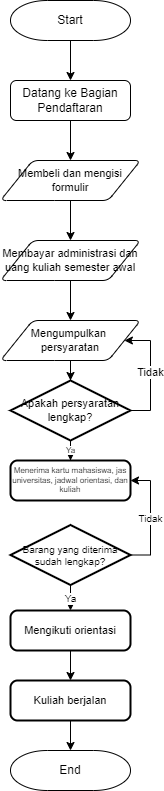

The diagram above was exported from draw.io. Its source (the exported page's mxGraphModel, read from the mxfile embedded in the PNG):
<mxGraphModel dx="782" dy="460" grid="1" gridSize="10" guides="1" tooltips="1" connect="1" arrows="1" fold="1" page="1" pageScale="1" pageWidth="827" pageHeight="1169" math="0" shadow="0">
  <root>
    <mxCell id="WIyWlLk6GJQsqaUBKTNV-0" />
    <mxCell id="WIyWlLk6GJQsqaUBKTNV-1" parent="WIyWlLk6GJQsqaUBKTNV-0" />
    <mxCell id="9qTC88AUsgOGxZnlKRvq-4" value="" style="edgeStyle=orthogonalEdgeStyle;rounded=0;orthogonalLoop=1;jettySize=auto;html=1;" edge="1" parent="WIyWlLk6GJQsqaUBKTNV-1" source="WIyWlLk6GJQsqaUBKTNV-3" target="9qTC88AUsgOGxZnlKRvq-3">
      <mxGeometry relative="1" as="geometry" />
    </mxCell>
    <mxCell id="WIyWlLk6GJQsqaUBKTNV-3" value="&lt;span style=&quot;background-color: rgb(255, 255, 255);&quot;&gt;Datang ke Bagian Pendaftaran&lt;/span&gt;" style="rounded=1;whiteSpace=wrap;html=1;fontSize=12;glass=0;strokeWidth=1;shadow=0;fontColor=#000000;" parent="WIyWlLk6GJQsqaUBKTNV-1" vertex="1">
      <mxGeometry x="160" y="80" width="120" height="40" as="geometry" />
    </mxCell>
    <mxCell id="9qTC88AUsgOGxZnlKRvq-2" value="" style="edgeStyle=orthogonalEdgeStyle;rounded=0;orthogonalLoop=1;jettySize=auto;html=1;" edge="1" parent="WIyWlLk6GJQsqaUBKTNV-1" source="9qTC88AUsgOGxZnlKRvq-1" target="WIyWlLk6GJQsqaUBKTNV-3">
      <mxGeometry relative="1" as="geometry" />
    </mxCell>
    <mxCell id="9qTC88AUsgOGxZnlKRvq-1" value="Start" style="strokeWidth=1;html=1;shape=mxgraph.flowchart.terminator;whiteSpace=wrap;" vertex="1" parent="WIyWlLk6GJQsqaUBKTNV-1">
      <mxGeometry x="160" width="120" height="40" as="geometry" />
    </mxCell>
    <mxCell id="9qTC88AUsgOGxZnlKRvq-6" value="" style="edgeStyle=orthogonalEdgeStyle;rounded=0;orthogonalLoop=1;jettySize=auto;html=1;" edge="1" parent="WIyWlLk6GJQsqaUBKTNV-1" source="9qTC88AUsgOGxZnlKRvq-3" target="9qTC88AUsgOGxZnlKRvq-5">
      <mxGeometry relative="1" as="geometry" />
    </mxCell>
    <mxCell id="9qTC88AUsgOGxZnlKRvq-3" value="Membeli dan mengisi formulir" style="shape=parallelogram;html=1;strokeWidth=1;perimeter=parallelogramPerimeter;whiteSpace=wrap;rounded=1;arcSize=12;size=0.23;fontSize=11;" vertex="1" parent="WIyWlLk6GJQsqaUBKTNV-1">
      <mxGeometry x="150" y="160" width="140" height="40" as="geometry" />
    </mxCell>
    <mxCell id="9qTC88AUsgOGxZnlKRvq-7" value="" style="edgeStyle=orthogonalEdgeStyle;rounded=0;orthogonalLoop=1;jettySize=auto;html=1;fontSize=11;fontColor=#000000;" edge="1" parent="WIyWlLk6GJQsqaUBKTNV-1" source="9qTC88AUsgOGxZnlKRvq-5">
      <mxGeometry relative="1" as="geometry">
        <mxPoint x="220" y="320" as="targetPoint" />
      </mxGeometry>
    </mxCell>
    <mxCell id="9qTC88AUsgOGxZnlKRvq-5" value="Membayar administrasi dan uang kuliah semester awal" style="shape=parallelogram;html=1;strokeWidth=1;perimeter=parallelogramPerimeter;whiteSpace=wrap;rounded=1;arcSize=12;size=0.23;fontSize=11;" vertex="1" parent="WIyWlLk6GJQsqaUBKTNV-1">
      <mxGeometry x="150" y="240" width="140" height="40" as="geometry" />
    </mxCell>
    <mxCell id="9qTC88AUsgOGxZnlKRvq-9" value="Tidak" style="edgeStyle=orthogonalEdgeStyle;rounded=0;orthogonalLoop=1;jettySize=auto;html=1;entryX=1;entryY=0.5;entryDx=0;entryDy=0;fontSize=11;fontColor=#000000;" edge="1" parent="WIyWlLk6GJQsqaUBKTNV-1" source="9qTC88AUsgOGxZnlKRvq-8" target="9qTC88AUsgOGxZnlKRvq-11">
      <mxGeometry relative="1" as="geometry">
        <mxPoint x="280" y="340" as="targetPoint" />
        <Array as="points">
          <mxPoint x="300" y="410" />
          <mxPoint x="300" y="340" />
        </Array>
      </mxGeometry>
    </mxCell>
    <mxCell id="9qTC88AUsgOGxZnlKRvq-14" value="Ya" style="edgeStyle=orthogonalEdgeStyle;rounded=0;orthogonalLoop=1;jettySize=auto;html=1;fontSize=8;fontColor=#000000;" edge="1" parent="WIyWlLk6GJQsqaUBKTNV-1" source="9qTC88AUsgOGxZnlKRvq-8" target="9qTC88AUsgOGxZnlKRvq-13">
      <mxGeometry relative="1" as="geometry" />
    </mxCell>
    <mxCell id="9qTC88AUsgOGxZnlKRvq-8" value="Apakah persyaratan lengkap?" style="strokeWidth=2;html=1;shape=mxgraph.flowchart.decision;whiteSpace=wrap;fontSize=11;fontColor=#000000;" vertex="1" parent="WIyWlLk6GJQsqaUBKTNV-1">
      <mxGeometry x="160" y="380" width="120" height="60" as="geometry" />
    </mxCell>
    <mxCell id="9qTC88AUsgOGxZnlKRvq-12" value="" style="edgeStyle=orthogonalEdgeStyle;rounded=0;orthogonalLoop=1;jettySize=auto;html=1;fontSize=11;fontColor=#000000;" edge="1" parent="WIyWlLk6GJQsqaUBKTNV-1" source="9qTC88AUsgOGxZnlKRvq-11" target="9qTC88AUsgOGxZnlKRvq-8">
      <mxGeometry relative="1" as="geometry" />
    </mxCell>
    <mxCell id="9qTC88AUsgOGxZnlKRvq-11" value="Mengumpulkan &lt;br&gt;persyaratan" style="shape=parallelogram;html=1;strokeWidth=1;perimeter=parallelogramPerimeter;whiteSpace=wrap;rounded=1;arcSize=12;size=0.23;fontSize=11;" vertex="1" parent="WIyWlLk6GJQsqaUBKTNV-1">
      <mxGeometry x="150" y="320" width="140" height="40" as="geometry" />
    </mxCell>
    <mxCell id="9qTC88AUsgOGxZnlKRvq-13" value="&lt;span style=&quot;font-size: 8px; background-color: rgb(255, 255, 255);&quot;&gt;Menerima kartu mahasiswa, jas universitas, jadwal orientasi, dan kuliah&lt;/span&gt;" style="rounded=1;whiteSpace=wrap;html=1;absoluteArcSize=1;arcSize=14;strokeWidth=2;fontSize=8;fontColor=#000000;" vertex="1" parent="WIyWlLk6GJQsqaUBKTNV-1">
      <mxGeometry x="160" y="460" width="120" height="40" as="geometry" />
    </mxCell>
    <mxCell id="9qTC88AUsgOGxZnlKRvq-16" value="Tidak" style="edgeStyle=orthogonalEdgeStyle;rounded=0;orthogonalLoop=1;jettySize=auto;html=1;entryX=1;entryY=0.5;entryDx=0;entryDy=0;fontSize=10;fontColor=#000000;exitX=1;exitY=0.5;exitDx=0;exitDy=0;exitPerimeter=0;" edge="1" parent="WIyWlLk6GJQsqaUBKTNV-1" source="9qTC88AUsgOGxZnlKRvq-15" target="9qTC88AUsgOGxZnlKRvq-13">
      <mxGeometry relative="1" as="geometry" />
    </mxCell>
    <mxCell id="9qTC88AUsgOGxZnlKRvq-18" value="Ya" style="edgeStyle=orthogonalEdgeStyle;rounded=0;orthogonalLoop=1;jettySize=auto;html=1;fontSize=10;fontColor=#000000;" edge="1" parent="WIyWlLk6GJQsqaUBKTNV-1" source="9qTC88AUsgOGxZnlKRvq-15" target="9qTC88AUsgOGxZnlKRvq-17">
      <mxGeometry relative="1" as="geometry" />
    </mxCell>
    <mxCell id="9qTC88AUsgOGxZnlKRvq-15" value="Barang yang diterima sudah lengkap?" style="strokeWidth=2;html=1;shape=mxgraph.flowchart.decision;whiteSpace=wrap;fontSize=10;fontColor=#000000;" vertex="1" parent="WIyWlLk6GJQsqaUBKTNV-1">
      <mxGeometry x="160" y="524.5" width="120" height="60" as="geometry" />
    </mxCell>
    <mxCell id="9qTC88AUsgOGxZnlKRvq-20" style="edgeStyle=orthogonalEdgeStyle;rounded=0;orthogonalLoop=1;jettySize=auto;html=1;entryX=0.5;entryY=0;entryDx=0;entryDy=0;fontSize=11;fontColor=#000000;" edge="1" parent="WIyWlLk6GJQsqaUBKTNV-1" source="9qTC88AUsgOGxZnlKRvq-17" target="9qTC88AUsgOGxZnlKRvq-19">
      <mxGeometry relative="1" as="geometry" />
    </mxCell>
    <mxCell id="9qTC88AUsgOGxZnlKRvq-17" value="&lt;span style=&quot;font-size: 11px; background-color: rgb(255, 255, 255);&quot;&gt;Mengikuti orientasi&lt;/span&gt;" style="rounded=1;whiteSpace=wrap;html=1;absoluteArcSize=1;arcSize=14;strokeWidth=2;fontSize=11;fontColor=#000000;" vertex="1" parent="WIyWlLk6GJQsqaUBKTNV-1">
      <mxGeometry x="160" y="610" width="120" height="40" as="geometry" />
    </mxCell>
    <mxCell id="9qTC88AUsgOGxZnlKRvq-22" value="" style="edgeStyle=orthogonalEdgeStyle;rounded=0;orthogonalLoop=1;jettySize=auto;html=1;fontSize=11;fontColor=#000000;" edge="1" parent="WIyWlLk6GJQsqaUBKTNV-1" source="9qTC88AUsgOGxZnlKRvq-19" target="9qTC88AUsgOGxZnlKRvq-21">
      <mxGeometry relative="1" as="geometry" />
    </mxCell>
    <mxCell id="9qTC88AUsgOGxZnlKRvq-19" value="&lt;span style=&quot;font-size: 11px ; background-color: rgb(255 , 255 , 255)&quot;&gt;Kuliah berjalan&lt;/span&gt;" style="rounded=1;whiteSpace=wrap;html=1;absoluteArcSize=1;arcSize=14;strokeWidth=2;fontSize=11;fontColor=#000000;" vertex="1" parent="WIyWlLk6GJQsqaUBKTNV-1">
      <mxGeometry x="160" y="680" width="120" height="40" as="geometry" />
    </mxCell>
    <mxCell id="9qTC88AUsgOGxZnlKRvq-21" value="End" style="strokeWidth=1;html=1;shape=mxgraph.flowchart.terminator;whiteSpace=wrap;" vertex="1" parent="WIyWlLk6GJQsqaUBKTNV-1">
      <mxGeometry x="160" y="750" width="120" height="40" as="geometry" />
    </mxCell>
  </root>
</mxGraphModel>